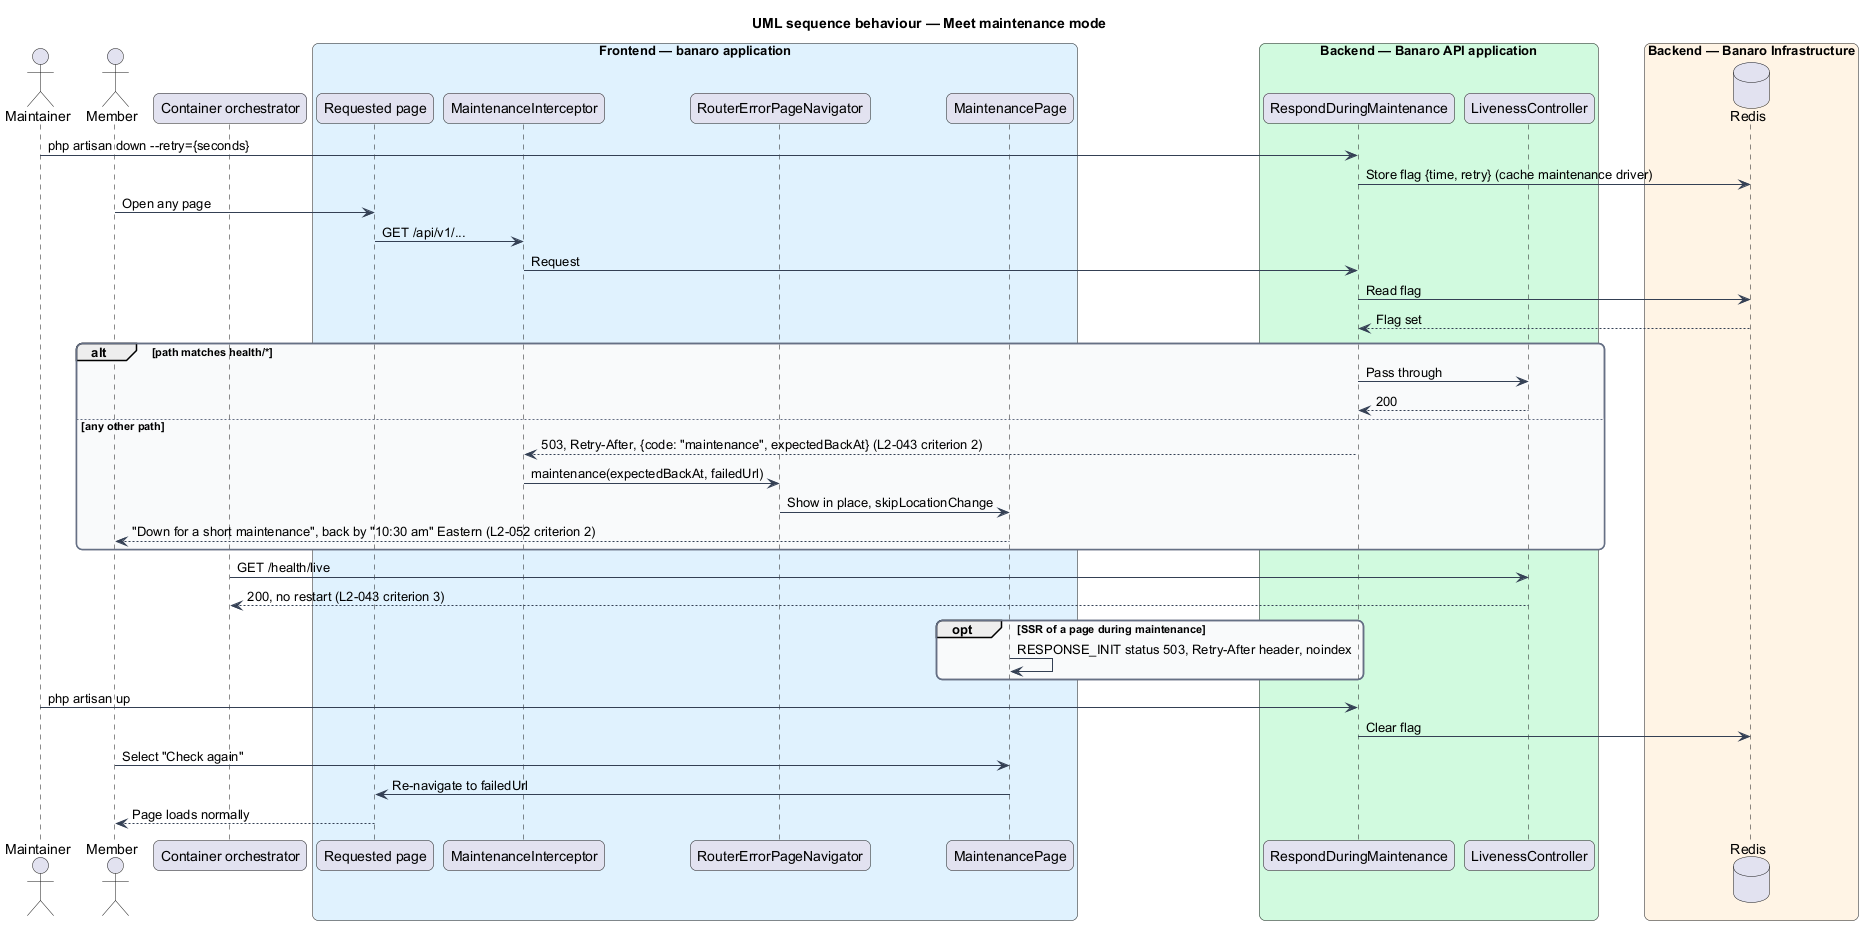

The diagram above was rendered by PlantUML. Its source (embedded in the PNG):
@startuml
title UML sequence behaviour — Meet maintenance mode
skinparam backgroundColor #FFFFFF
skinparam shadowing false
skinparam roundcorner 12
skinparam defaultFontName Arial
skinparam ArrowColor #344054
skinparam rectangle {
  BorderColor #344054
  FontColor #101828
}
skinparam package {
  BorderColor #667085
  FontColor #101828
  BackgroundColor #F9FAFB
}
actor "Maintainer" as maintainer
actor "Member" as actor
participant "Container orchestrator" as orch
box "Frontend — banaro application" #E0F2FE
  participant "Requested page" as page
  participant "MaintenanceInterceptor" as interceptor
  participant "RouterErrorPageNavigator" as nav
  participant "MaintenancePage" as mpage
end box
box "Backend — Banaro API application" #D1FADF
  participant "RespondDuringMaintenance" as mw
  participant "LivenessController" as live
end box
box "Backend — Banaro Infrastructure" #FFF4E5
  database "Redis" as redis
end box

maintainer -> mw : php artisan down ~-~-retry={seconds}
mw -> redis : Store flag {time, retry} (cache maintenance driver)
actor -> page : Open any page
page -> interceptor : GET /api/v1/...
interceptor -> mw : Request
mw -> redis : Read flag
redis --> mw : Flag set
alt path matches health/*
  mw -> live : Pass through
  live --> mw : 200
else any other path
  mw --> interceptor : 503, Retry-After, {code: "maintenance", expectedBackAt} (L2-043 criterion 2)
  interceptor -> nav : maintenance(expectedBackAt, failedUrl)
  nav -> mpage : Show in place, skipLocationChange
  mpage --> actor : "Down for a short maintenance", back by "10:30 am" Eastern (L2-052 criterion 2)
end
orch -> live : GET /health/live
live --> orch : 200, no restart (L2-043 criterion 3)
opt SSR of a page during maintenance
  mpage -> mpage : RESPONSE_INIT status 503, Retry-After header, noindex
end
maintainer -> mw : php artisan up
mw -> redis : Clear flag
actor -> mpage : Select "Check again"
mpage -> page : Re-navigate to failedUrl
page --> actor : Page loads normally
@enduml